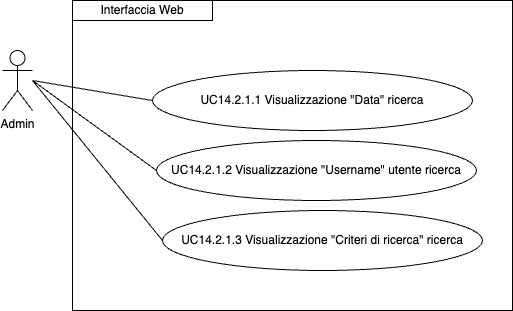

The diagram above was exported from draw.io. Its source (the exported page's mxGraphModel, read from the mxfile embedded in the PNG):
<mxGraphModel dx="954" dy="610" grid="1" gridSize="10" guides="1" tooltips="1" connect="1" arrows="1" fold="1" page="1" pageScale="1" pageWidth="827" pageHeight="1169" math="0" shadow="0">
  <root>
    <mxCell id="0" />
    <mxCell id="1" parent="0" />
    <mxCell id="cossXBuU-prAeX_ZA-Xt-2" value="UC14.2.1.2 Visualizzazione &quot;Username&quot; utente ricerca" style="ellipse;whiteSpace=wrap;html=1;" parent="1" vertex="1">
      <mxGeometry x="224" y="160" width="320" height="60" as="geometry" />
    </mxCell>
    <mxCell id="cossXBuU-prAeX_ZA-Xt-4" value="UC14.2.1.3 Visualizzazione &quot;Criteri di ricerca&quot; ricerca" style="ellipse;whiteSpace=wrap;html=1;" parent="1" vertex="1">
      <mxGeometry x="230" y="230" width="320" height="60" as="geometry" />
    </mxCell>
    <mxCell id="cossXBuU-prAeX_ZA-Xt-6" value="UC14.2.1.1 Visualizzazione &quot;Data&quot; ricerca" style="ellipse;whiteSpace=wrap;html=1;" parent="1" vertex="1">
      <mxGeometry x="220" y="90" width="320" height="60" as="geometry" />
    </mxCell>
    <mxCell id="cossXBuU-prAeX_ZA-Xt-11" value="Admin" style="shape=umlActor;verticalLabelPosition=bottom;verticalAlign=top;html=1;outlineConnect=0;" parent="1" vertex="1">
      <mxGeometry x="70" y="70" width="30" height="60" as="geometry" />
    </mxCell>
    <mxCell id="cossXBuU-prAeX_ZA-Xt-13" value="" style="endArrow=none;html=1;rounded=0;entryX=0;entryY=0.5;entryDx=0;entryDy=0;" parent="1" target="cossXBuU-prAeX_ZA-Xt-6" edge="1">
      <mxGeometry width="50" height="50" relative="1" as="geometry">
        <mxPoint x="100" y="100" as="sourcePoint" />
        <mxPoint x="190" y="170" as="targetPoint" />
      </mxGeometry>
    </mxCell>
    <mxCell id="cossXBuU-prAeX_ZA-Xt-14" value="Interfaccia Web" style="rounded=0;whiteSpace=wrap;html=1;" parent="1" vertex="1">
      <mxGeometry x="140" y="20" width="140" height="20" as="geometry" />
    </mxCell>
    <mxCell id="M78qwpnA09KBsv8SCh-c-1" value="" style="endArrow=none;html=1;rounded=0;entryX=0;entryY=0.5;entryDx=0;entryDy=0;" edge="1" parent="1" target="cossXBuU-prAeX_ZA-Xt-2">
      <mxGeometry width="50" height="50" relative="1" as="geometry">
        <mxPoint x="100" y="100" as="sourcePoint" />
        <mxPoint x="220" y="110" as="targetPoint" />
      </mxGeometry>
    </mxCell>
    <mxCell id="M78qwpnA09KBsv8SCh-c-2" value="" style="endArrow=none;html=1;rounded=0;entryX=0;entryY=0.5;entryDx=0;entryDy=0;" edge="1" parent="1" target="cossXBuU-prAeX_ZA-Xt-4">
      <mxGeometry width="50" height="50" relative="1" as="geometry">
        <mxPoint x="100" y="100" as="sourcePoint" />
        <mxPoint x="230" y="120" as="targetPoint" />
      </mxGeometry>
    </mxCell>
    <mxCell id="M78qwpnA09KBsv8SCh-c-15" value="" style="rounded=0;whiteSpace=wrap;html=1;fillColor=none;" vertex="1" parent="1">
      <mxGeometry x="140" y="20" width="440" height="310" as="geometry" />
    </mxCell>
  </root>
</mxGraphModel>